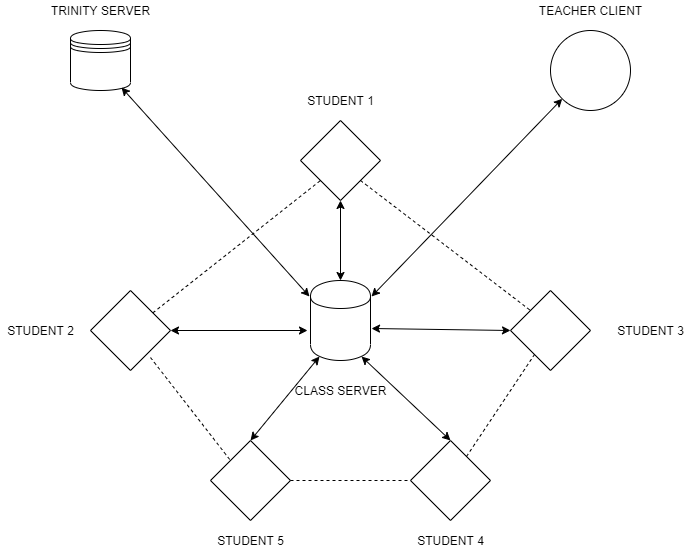

The diagram above was exported from draw.io. Its source (the exported page's mxGraphModel, read from the mxfile embedded in the PNG):
<mxGraphModel dx="1422" dy="798" grid="1" gridSize="10" guides="1" tooltips="1" connect="1" arrows="1" fold="1" page="1" pageScale="1" pageWidth="850" pageHeight="1100" math="0" shadow="0">
  <root>
    <mxCell id="0" />
    <mxCell id="1" parent="0" />
    <mxCell id="aUvvarPh3IcdN1GAa2GN-2" value="" style="shape=cylinder;whiteSpace=wrap;html=1;boundedLbl=1;backgroundOutline=1;" vertex="1" parent="1">
      <mxGeometry x="390" y="350" width="60" height="80" as="geometry" />
    </mxCell>
    <mxCell id="aUvvarPh3IcdN1GAa2GN-4" value="" style="rhombus;whiteSpace=wrap;html=1;" vertex="1" parent="1">
      <mxGeometry x="290" y="510" width="80" height="80" as="geometry" />
    </mxCell>
    <mxCell id="aUvvarPh3IcdN1GAa2GN-5" value="" style="rhombus;whiteSpace=wrap;html=1;" vertex="1" parent="1">
      <mxGeometry x="490" y="510" width="80" height="80" as="geometry" />
    </mxCell>
    <mxCell id="aUvvarPh3IcdN1GAa2GN-6" value="" style="rhombus;whiteSpace=wrap;html=1;" vertex="1" parent="1">
      <mxGeometry x="170" y="360" width="80" height="80" as="geometry" />
    </mxCell>
    <mxCell id="aUvvarPh3IcdN1GAa2GN-7" value="" style="rhombus;whiteSpace=wrap;html=1;" vertex="1" parent="1">
      <mxGeometry x="380" y="190" width="80" height="80" as="geometry" />
    </mxCell>
    <mxCell id="aUvvarPh3IcdN1GAa2GN-8" value="" style="rhombus;whiteSpace=wrap;html=1;" vertex="1" parent="1">
      <mxGeometry x="590" y="360" width="80" height="80" as="geometry" />
    </mxCell>
    <mxCell id="aUvvarPh3IcdN1GAa2GN-20" value="" style="shape=datastore;whiteSpace=wrap;html=1;" vertex="1" parent="1">
      <mxGeometry x="150" y="100" width="60" height="60" as="geometry" />
    </mxCell>
    <mxCell id="aUvvarPh3IcdN1GAa2GN-21" value="" style="endArrow=classic;startArrow=classic;html=1;entryX=-0.017;entryY=0.2;entryDx=0;entryDy=0;entryPerimeter=0;exitX=0.85;exitY=0.95;exitDx=0;exitDy=0;exitPerimeter=0;" edge="1" parent="1" source="aUvvarPh3IcdN1GAa2GN-20" target="aUvvarPh3IcdN1GAa2GN-2">
      <mxGeometry width="50" height="50" relative="1" as="geometry">
        <mxPoint x="150" y="334" as="sourcePoint" />
        <mxPoint x="350" y="120" as="targetPoint" />
      </mxGeometry>
    </mxCell>
    <mxCell id="aUvvarPh3IcdN1GAa2GN-22" value="TRINITY SERVER" style="text;html=1;resizable=0;autosize=1;align=center;verticalAlign=middle;points=[];fillColor=none;strokeColor=none;rounded=0;" vertex="1" parent="1">
      <mxGeometry x="125" y="70" width="110" height="20" as="geometry" />
    </mxCell>
    <mxCell id="aUvvarPh3IcdN1GAa2GN-23" value="TEACHER CLIENT" style="text;html=1;resizable=0;autosize=1;align=center;verticalAlign=middle;points=[];fillColor=none;strokeColor=none;rounded=0;" vertex="1" parent="1">
      <mxGeometry x="610" y="70" width="120" height="20" as="geometry" />
    </mxCell>
    <mxCell id="aUvvarPh3IcdN1GAa2GN-24" value="STUDENT 1" style="text;html=1;resizable=0;autosize=1;align=center;verticalAlign=middle;points=[];fillColor=none;strokeColor=none;rounded=0;" vertex="1" parent="1">
      <mxGeometry x="380" y="160" width="80" height="20" as="geometry" />
    </mxCell>
    <mxCell id="aUvvarPh3IcdN1GAa2GN-26" value="STUDENT 5" style="text;html=1;resizable=0;autosize=1;align=center;verticalAlign=middle;points=[];fillColor=none;strokeColor=none;rounded=0;" vertex="1" parent="1">
      <mxGeometry x="290" y="600" width="80" height="20" as="geometry" />
    </mxCell>
    <mxCell id="aUvvarPh3IcdN1GAa2GN-27" value="STUDENT 4" style="text;html=1;resizable=0;autosize=1;align=center;verticalAlign=middle;points=[];fillColor=none;strokeColor=none;rounded=0;" vertex="1" parent="1">
      <mxGeometry x="490" y="600" width="80" height="20" as="geometry" />
    </mxCell>
    <mxCell id="aUvvarPh3IcdN1GAa2GN-28" value="STUDENT 3" style="text;html=1;resizable=0;autosize=1;align=center;verticalAlign=middle;points=[];fillColor=none;strokeColor=none;rounded=0;" vertex="1" parent="1">
      <mxGeometry x="690" y="390" width="80" height="20" as="geometry" />
    </mxCell>
    <mxCell id="aUvvarPh3IcdN1GAa2GN-29" value="STUDENT 2" style="text;html=1;resizable=0;autosize=1;align=center;verticalAlign=middle;points=[];fillColor=none;strokeColor=none;rounded=0;" vertex="1" parent="1">
      <mxGeometry x="80" y="390" width="80" height="20" as="geometry" />
    </mxCell>
    <mxCell id="aUvvarPh3IcdN1GAa2GN-32" value="" style="endArrow=none;dashed=1;html=1;entryX=0;entryY=0.5;entryDx=0;entryDy=0;exitX=1;exitY=0.5;exitDx=0;exitDy=0;" edge="1" parent="1" source="aUvvarPh3IcdN1GAa2GN-4" target="aUvvarPh3IcdN1GAa2GN-5">
      <mxGeometry width="50" height="50" relative="1" as="geometry">
        <mxPoint x="410" y="580" as="sourcePoint" />
        <mxPoint x="460" y="530" as="targetPoint" />
      </mxGeometry>
    </mxCell>
    <mxCell id="aUvvarPh3IcdN1GAa2GN-33" value="" style="endArrow=none;dashed=1;html=1;" edge="1" parent="1" source="aUvvarPh3IcdN1GAa2GN-5" target="aUvvarPh3IcdN1GAa2GN-8">
      <mxGeometry width="50" height="50" relative="1" as="geometry">
        <mxPoint x="590" y="520" as="sourcePoint" />
        <mxPoint x="640" y="470" as="targetPoint" />
      </mxGeometry>
    </mxCell>
    <mxCell id="aUvvarPh3IcdN1GAa2GN-34" value="" style="endArrow=none;dashed=1;html=1;exitX=0.75;exitY=0.838;exitDx=0;exitDy=0;entryX=0;entryY=0;entryDx=0;entryDy=0;exitPerimeter=0;" edge="1" parent="1" source="aUvvarPh3IcdN1GAa2GN-6" target="aUvvarPh3IcdN1GAa2GN-4">
      <mxGeometry width="50" height="50" relative="1" as="geometry">
        <mxPoint x="230" y="490" as="sourcePoint" />
        <mxPoint x="280" y="440" as="targetPoint" />
      </mxGeometry>
    </mxCell>
    <mxCell id="aUvvarPh3IcdN1GAa2GN-35" value="" style="endArrow=none;dashed=1;html=1;entryX=0;entryY=1;entryDx=0;entryDy=0;" edge="1" parent="1" source="aUvvarPh3IcdN1GAa2GN-6" target="aUvvarPh3IcdN1GAa2GN-7">
      <mxGeometry width="50" height="50" relative="1" as="geometry">
        <mxPoint x="260" y="360" as="sourcePoint" />
        <mxPoint x="310" y="310" as="targetPoint" />
      </mxGeometry>
    </mxCell>
    <mxCell id="aUvvarPh3IcdN1GAa2GN-36" value="" style="endArrow=none;dashed=1;html=1;entryX=0;entryY=0;entryDx=0;entryDy=0;exitX=1;exitY=1;exitDx=0;exitDy=0;" edge="1" parent="1" source="aUvvarPh3IcdN1GAa2GN-7" target="aUvvarPh3IcdN1GAa2GN-8">
      <mxGeometry width="50" height="50" relative="1" as="geometry">
        <mxPoint x="470" y="320" as="sourcePoint" />
        <mxPoint x="520" y="270" as="targetPoint" />
      </mxGeometry>
    </mxCell>
    <mxCell id="aUvvarPh3IcdN1GAa2GN-38" value="" style="endArrow=classic;startArrow=classic;html=1;entryX=-0.05;entryY=0.625;entryDx=0;entryDy=0;entryPerimeter=0;exitX=1;exitY=0.5;exitDx=0;exitDy=0;" edge="1" parent="1" source="aUvvarPh3IcdN1GAa2GN-6" target="aUvvarPh3IcdN1GAa2GN-2">
      <mxGeometry width="50" height="50" relative="1" as="geometry">
        <mxPoint x="290" y="420" as="sourcePoint" />
        <mxPoint x="350" y="390" as="targetPoint" />
      </mxGeometry>
    </mxCell>
    <mxCell id="aUvvarPh3IcdN1GAa2GN-39" value="" style="endArrow=classic;startArrow=classic;html=1;entryX=0;entryY=0.5;entryDx=0;entryDy=0;exitX=1.017;exitY=0.6;exitDx=0;exitDy=0;exitPerimeter=0;" edge="1" parent="1" source="aUvvarPh3IcdN1GAa2GN-2" target="aUvvarPh3IcdN1GAa2GN-8">
      <mxGeometry width="50" height="50" relative="1" as="geometry">
        <mxPoint x="490" y="400" as="sourcePoint" />
        <mxPoint x="540" y="350" as="targetPoint" />
      </mxGeometry>
    </mxCell>
    <mxCell id="aUvvarPh3IcdN1GAa2GN-40" value="" style="endArrow=classic;startArrow=classic;html=1;entryX=0.5;entryY=1;entryDx=0;entryDy=0;exitX=0.5;exitY=0;exitDx=0;exitDy=0;" edge="1" parent="1" source="aUvvarPh3IcdN1GAa2GN-2" target="aUvvarPh3IcdN1GAa2GN-7">
      <mxGeometry width="50" height="50" relative="1" as="geometry">
        <mxPoint x="410" y="340" as="sourcePoint" />
        <mxPoint x="460" y="290" as="targetPoint" />
      </mxGeometry>
    </mxCell>
    <mxCell id="aUvvarPh3IcdN1GAa2GN-41" value="" style="endArrow=classic;startArrow=classic;html=1;entryX=0.85;entryY=0.95;entryDx=0;entryDy=0;entryPerimeter=0;exitX=0.5;exitY=0;exitDx=0;exitDy=0;" edge="1" parent="1" source="aUvvarPh3IcdN1GAa2GN-5" target="aUvvarPh3IcdN1GAa2GN-2">
      <mxGeometry width="50" height="50" relative="1" as="geometry">
        <mxPoint x="460" y="490" as="sourcePoint" />
        <mxPoint x="510" y="440" as="targetPoint" />
      </mxGeometry>
    </mxCell>
    <mxCell id="aUvvarPh3IcdN1GAa2GN-42" value="" style="endArrow=classic;startArrow=classic;html=1;entryX=0.15;entryY=0.95;entryDx=0;entryDy=0;entryPerimeter=0;exitX=0.5;exitY=0;exitDx=0;exitDy=0;" edge="1" parent="1" source="aUvvarPh3IcdN1GAa2GN-4" target="aUvvarPh3IcdN1GAa2GN-2">
      <mxGeometry width="50" height="50" relative="1" as="geometry">
        <mxPoint x="360" y="490" as="sourcePoint" />
        <mxPoint x="410" y="440" as="targetPoint" />
      </mxGeometry>
    </mxCell>
    <mxCell id="aUvvarPh3IcdN1GAa2GN-43" value="" style="ellipse;whiteSpace=wrap;html=1;aspect=fixed;" vertex="1" parent="1">
      <mxGeometry x="630" y="100" width="80" height="80" as="geometry" />
    </mxCell>
    <mxCell id="aUvvarPh3IcdN1GAa2GN-44" value="" style="endArrow=classic;startArrow=classic;html=1;entryX=0;entryY=1;entryDx=0;entryDy=0;exitX=1.017;exitY=0.2;exitDx=0;exitDy=0;exitPerimeter=0;" edge="1" parent="1" source="aUvvarPh3IcdN1GAa2GN-2" target="aUvvarPh3IcdN1GAa2GN-43">
      <mxGeometry width="50" height="50" relative="1" as="geometry">
        <mxPoint x="600" y="230" as="sourcePoint" />
        <mxPoint x="650" y="180" as="targetPoint" />
      </mxGeometry>
    </mxCell>
    <mxCell id="aUvvarPh3IcdN1GAa2GN-45" value="CLASS SERVER" style="text;html=1;resizable=0;autosize=1;align=center;verticalAlign=middle;points=[];fillColor=none;strokeColor=none;rounded=0;" vertex="1" parent="1">
      <mxGeometry x="365" y="450" width="110" height="20" as="geometry" />
    </mxCell>
  </root>
</mxGraphModel>